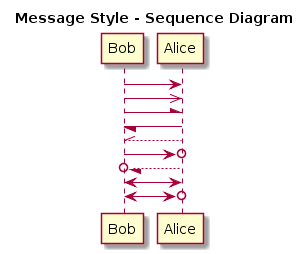

The diagram above was rendered by PlantUML. Its source (embedded in the PNG):
@startuml

title Message Style - Sequence Diagram

Bob -> Alice
Bob ->> Alice
Bob -\ Alice
Bob \- Alice
Bob //-- Alice

Bob ->o Alice
Bob o\-- Alice

Bob <-> Alice
Bob <->o Alice

@enduml